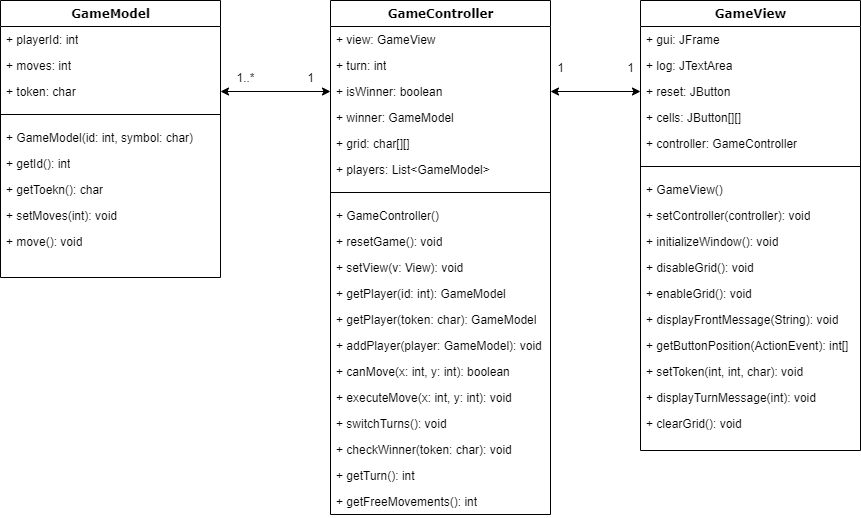

The diagram above was exported from draw.io. Its source (the exported page's mxGraphModel, read from the mxfile embedded in the PNG):
<mxGraphModel dx="868" dy="450" grid="1" gridSize="10" guides="1" tooltips="1" connect="1" arrows="1" fold="1" page="1" pageScale="1" pageWidth="1100" pageHeight="850" background="#ffffff" math="0" shadow="0">
  <root>
    <mxCell id="0" />
    <mxCell id="1" parent="0" />
    <mxCell id="78961159f06e98e8-30" value="GameController" style="swimlane;html=1;fontStyle=1;align=center;verticalAlign=top;childLayout=stackLayout;horizontal=1;startSize=26;horizontalStack=0;resizeParent=1;resizeLast=0;collapsible=1;marginBottom=0;swimlaneFillColor=#ffffff;rounded=0;shadow=0;comic=0;labelBackgroundColor=none;strokeWidth=1;fillColor=none;fontFamily=Verdana;fontSize=12" parent="1" vertex="1">
      <mxGeometry x="430" y="83" width="220" height="514" as="geometry" />
    </mxCell>
    <mxCell id="78961159f06e98e8-31" value="+ view: GameView" style="text;html=1;strokeColor=none;fillColor=none;align=left;verticalAlign=top;spacingLeft=4;spacingRight=4;whiteSpace=wrap;overflow=hidden;rotatable=0;points=[[0,0.5],[1,0.5]];portConstraint=eastwest;" parent="78961159f06e98e8-30" vertex="1">
      <mxGeometry y="26" width="220" height="26" as="geometry" />
    </mxCell>
    <mxCell id="78961159f06e98e8-32" value="+ turn: int" style="text;html=1;strokeColor=none;fillColor=none;align=left;verticalAlign=top;spacingLeft=4;spacingRight=4;whiteSpace=wrap;overflow=hidden;rotatable=0;points=[[0,0.5],[1,0.5]];portConstraint=eastwest;" parent="78961159f06e98e8-30" vertex="1">
      <mxGeometry y="52" width="220" height="26" as="geometry" />
    </mxCell>
    <mxCell id="78961159f06e98e8-33" value="+ isWinner: boolean" style="text;html=1;strokeColor=none;fillColor=none;align=left;verticalAlign=top;spacingLeft=4;spacingRight=4;whiteSpace=wrap;overflow=hidden;rotatable=0;points=[[0,0.5],[1,0.5]];portConstraint=eastwest;" parent="78961159f06e98e8-30" vertex="1">
      <mxGeometry y="78" width="220" height="26" as="geometry" />
    </mxCell>
    <mxCell id="78961159f06e98e8-34" value="+ winner: GameModel" style="text;html=1;strokeColor=none;fillColor=none;align=left;verticalAlign=top;spacingLeft=4;spacingRight=4;whiteSpace=wrap;overflow=hidden;rotatable=0;points=[[0,0.5],[1,0.5]];portConstraint=eastwest;" parent="78961159f06e98e8-30" vertex="1">
      <mxGeometry y="104" width="220" height="26" as="geometry" />
    </mxCell>
    <mxCell id="78961159f06e98e8-36" value="+ grid: char[][]" style="text;html=1;strokeColor=none;fillColor=none;align=left;verticalAlign=top;spacingLeft=4;spacingRight=4;whiteSpace=wrap;overflow=hidden;rotatable=0;points=[[0,0.5],[1,0.5]];portConstraint=eastwest;" parent="78961159f06e98e8-30" vertex="1">
      <mxGeometry y="130" width="220" height="26" as="geometry" />
    </mxCell>
    <mxCell id="78961159f06e98e8-37" value="+ players: List&amp;lt;GameModel&amp;gt;" style="text;html=1;strokeColor=none;fillColor=none;align=left;verticalAlign=top;spacingLeft=4;spacingRight=4;whiteSpace=wrap;overflow=hidden;rotatable=0;points=[[0,0.5],[1,0.5]];portConstraint=eastwest;" parent="78961159f06e98e8-30" vertex="1">
      <mxGeometry y="156" width="220" height="26" as="geometry" />
    </mxCell>
    <mxCell id="78961159f06e98e8-38" value="" style="line;html=1;strokeWidth=1;fillColor=none;align=left;verticalAlign=middle;spacingTop=-1;spacingLeft=3;spacingRight=3;rotatable=0;labelPosition=right;points=[];portConstraint=eastwest;" parent="78961159f06e98e8-30" vertex="1">
      <mxGeometry y="182" width="220" height="20" as="geometry" />
    </mxCell>
    <mxCell id="78961159f06e98e8-39" value="+ GameController()" style="text;html=1;strokeColor=none;fillColor=none;align=left;verticalAlign=top;spacingLeft=4;spacingRight=4;whiteSpace=wrap;overflow=hidden;rotatable=0;points=[[0,0.5],[1,0.5]];portConstraint=eastwest;" parent="78961159f06e98e8-30" vertex="1">
      <mxGeometry y="202" width="220" height="26" as="geometry" />
    </mxCell>
    <mxCell id="78961159f06e98e8-40" value="+ resetGame(): void" style="text;html=1;strokeColor=none;fillColor=none;align=left;verticalAlign=top;spacingLeft=4;spacingRight=4;whiteSpace=wrap;overflow=hidden;rotatable=0;points=[[0,0.5],[1,0.5]];portConstraint=eastwest;" parent="78961159f06e98e8-30" vertex="1">
      <mxGeometry y="228" width="220" height="26" as="geometry" />
    </mxCell>
    <mxCell id="78961159f06e98e8-42" value="+ setView(v: View): void" style="text;html=1;strokeColor=none;fillColor=none;align=left;verticalAlign=top;spacingLeft=4;spacingRight=4;whiteSpace=wrap;overflow=hidden;rotatable=0;points=[[0,0.5],[1,0.5]];portConstraint=eastwest;" parent="78961159f06e98e8-30" vertex="1">
      <mxGeometry y="254" width="220" height="26" as="geometry" />
    </mxCell>
    <mxCell id="H4DiwINzTJMEbJsR8Kdx-4" value="+ getPlayer(id: int): GameModel" style="text;html=1;strokeColor=none;fillColor=none;align=left;verticalAlign=top;spacingLeft=4;spacingRight=4;whiteSpace=wrap;overflow=hidden;rotatable=0;points=[[0,0.5],[1,0.5]];portConstraint=eastwest;" vertex="1" parent="78961159f06e98e8-30">
      <mxGeometry y="280" width="220" height="26" as="geometry" />
    </mxCell>
    <mxCell id="H4DiwINzTJMEbJsR8Kdx-5" value="+ getPlayer(token: char): GameModel" style="text;html=1;strokeColor=none;fillColor=none;align=left;verticalAlign=top;spacingLeft=4;spacingRight=4;whiteSpace=wrap;overflow=hidden;rotatable=0;points=[[0,0.5],[1,0.5]];portConstraint=eastwest;" vertex="1" parent="78961159f06e98e8-30">
      <mxGeometry y="306" width="220" height="26" as="geometry" />
    </mxCell>
    <mxCell id="H4DiwINzTJMEbJsR8Kdx-6" value="+ addPlayer(player: GameModel): void" style="text;html=1;strokeColor=none;fillColor=none;align=left;verticalAlign=top;spacingLeft=4;spacingRight=4;whiteSpace=wrap;overflow=hidden;rotatable=0;points=[[0,0.5],[1,0.5]];portConstraint=eastwest;" vertex="1" parent="78961159f06e98e8-30">
      <mxGeometry y="332" width="220" height="26" as="geometry" />
    </mxCell>
    <mxCell id="H4DiwINzTJMEbJsR8Kdx-7" value="+ canMove(x: int, y: int): boolean" style="text;html=1;strokeColor=none;fillColor=none;align=left;verticalAlign=top;spacingLeft=4;spacingRight=4;whiteSpace=wrap;overflow=hidden;rotatable=0;points=[[0,0.5],[1,0.5]];portConstraint=eastwest;" vertex="1" parent="78961159f06e98e8-30">
      <mxGeometry y="358" width="220" height="26" as="geometry" />
    </mxCell>
    <mxCell id="H4DiwINzTJMEbJsR8Kdx-8" value="+ executeMove(x: int, y: int): void" style="text;html=1;strokeColor=none;fillColor=none;align=left;verticalAlign=top;spacingLeft=4;spacingRight=4;whiteSpace=wrap;overflow=hidden;rotatable=0;points=[[0,0.5],[1,0.5]];portConstraint=eastwest;" vertex="1" parent="78961159f06e98e8-30">
      <mxGeometry y="384" width="220" height="26" as="geometry" />
    </mxCell>
    <mxCell id="H4DiwINzTJMEbJsR8Kdx-9" value="+ switchTurns(): void" style="text;html=1;strokeColor=none;fillColor=none;align=left;verticalAlign=top;spacingLeft=4;spacingRight=4;whiteSpace=wrap;overflow=hidden;rotatable=0;points=[[0,0.5],[1,0.5]];portConstraint=eastwest;" vertex="1" parent="78961159f06e98e8-30">
      <mxGeometry y="410" width="220" height="26" as="geometry" />
    </mxCell>
    <mxCell id="H4DiwINzTJMEbJsR8Kdx-10" value="+ checkWinner(token: char): void" style="text;html=1;strokeColor=none;fillColor=none;align=left;verticalAlign=top;spacingLeft=4;spacingRight=4;whiteSpace=wrap;overflow=hidden;rotatable=0;points=[[0,0.5],[1,0.5]];portConstraint=eastwest;" vertex="1" parent="78961159f06e98e8-30">
      <mxGeometry y="436" width="220" height="26" as="geometry" />
    </mxCell>
    <mxCell id="H4DiwINzTJMEbJsR8Kdx-11" value="+ getTurn(): int" style="text;html=1;strokeColor=none;fillColor=none;align=left;verticalAlign=top;spacingLeft=4;spacingRight=4;whiteSpace=wrap;overflow=hidden;rotatable=0;points=[[0,0.5],[1,0.5]];portConstraint=eastwest;" vertex="1" parent="78961159f06e98e8-30">
      <mxGeometry y="462" width="220" height="26" as="geometry" />
    </mxCell>
    <mxCell id="H4DiwINzTJMEbJsR8Kdx-12" value="+ getFreeMovements(): int" style="text;html=1;strokeColor=none;fillColor=none;align=left;verticalAlign=top;spacingLeft=4;spacingRight=4;whiteSpace=wrap;overflow=hidden;rotatable=0;points=[[0,0.5],[1,0.5]];portConstraint=eastwest;" vertex="1" parent="78961159f06e98e8-30">
      <mxGeometry y="488" width="220" height="26" as="geometry" />
    </mxCell>
    <mxCell id="H4DiwINzTJMEbJsR8Kdx-13" value="GameModel" style="swimlane;html=1;fontStyle=1;align=center;verticalAlign=top;childLayout=stackLayout;horizontal=1;startSize=26;horizontalStack=0;resizeParent=1;resizeLast=0;collapsible=1;marginBottom=0;swimlaneFillColor=#ffffff;rounded=0;shadow=0;comic=0;labelBackgroundColor=none;strokeWidth=1;fillColor=none;fontFamily=Verdana;fontSize=12" vertex="1" parent="1">
      <mxGeometry x="100" y="83" width="220" height="277" as="geometry" />
    </mxCell>
    <mxCell id="H4DiwINzTJMEbJsR8Kdx-14" value="+ playerId: int" style="text;html=1;strokeColor=none;fillColor=none;align=left;verticalAlign=top;spacingLeft=4;spacingRight=4;whiteSpace=wrap;overflow=hidden;rotatable=0;points=[[0,0.5],[1,0.5]];portConstraint=eastwest;" vertex="1" parent="H4DiwINzTJMEbJsR8Kdx-13">
      <mxGeometry y="26" width="220" height="26" as="geometry" />
    </mxCell>
    <mxCell id="H4DiwINzTJMEbJsR8Kdx-15" value="+ moves: int" style="text;html=1;strokeColor=none;fillColor=none;align=left;verticalAlign=top;spacingLeft=4;spacingRight=4;whiteSpace=wrap;overflow=hidden;rotatable=0;points=[[0,0.5],[1,0.5]];portConstraint=eastwest;" vertex="1" parent="H4DiwINzTJMEbJsR8Kdx-13">
      <mxGeometry y="52" width="220" height="26" as="geometry" />
    </mxCell>
    <mxCell id="H4DiwINzTJMEbJsR8Kdx-16" value="+ token: char" style="text;html=1;strokeColor=none;fillColor=none;align=left;verticalAlign=top;spacingLeft=4;spacingRight=4;whiteSpace=wrap;overflow=hidden;rotatable=0;points=[[0,0.5],[1,0.5]];portConstraint=eastwest;" vertex="1" parent="H4DiwINzTJMEbJsR8Kdx-13">
      <mxGeometry y="78" width="220" height="26" as="geometry" />
    </mxCell>
    <mxCell id="H4DiwINzTJMEbJsR8Kdx-20" value="" style="line;html=1;strokeWidth=1;fillColor=none;align=left;verticalAlign=middle;spacingTop=-1;spacingLeft=3;spacingRight=3;rotatable=0;labelPosition=right;points=[];portConstraint=eastwest;" vertex="1" parent="H4DiwINzTJMEbJsR8Kdx-13">
      <mxGeometry y="104" width="220" height="20" as="geometry" />
    </mxCell>
    <mxCell id="H4DiwINzTJMEbJsR8Kdx-21" value="+ GameModel(id: int, symbol: char)" style="text;html=1;strokeColor=none;fillColor=none;align=left;verticalAlign=top;spacingLeft=4;spacingRight=4;whiteSpace=wrap;overflow=hidden;rotatable=0;points=[[0,0.5],[1,0.5]];portConstraint=eastwest;" vertex="1" parent="H4DiwINzTJMEbJsR8Kdx-13">
      <mxGeometry y="124" width="220" height="26" as="geometry" />
    </mxCell>
    <mxCell id="H4DiwINzTJMEbJsR8Kdx-22" value="+ getId(): int" style="text;html=1;strokeColor=none;fillColor=none;align=left;verticalAlign=top;spacingLeft=4;spacingRight=4;whiteSpace=wrap;overflow=hidden;rotatable=0;points=[[0,0.5],[1,0.5]];portConstraint=eastwest;" vertex="1" parent="H4DiwINzTJMEbJsR8Kdx-13">
      <mxGeometry y="150" width="220" height="26" as="geometry" />
    </mxCell>
    <mxCell id="H4DiwINzTJMEbJsR8Kdx-23" value="+ getToekn(): char" style="text;html=1;strokeColor=none;fillColor=none;align=left;verticalAlign=top;spacingLeft=4;spacingRight=4;whiteSpace=wrap;overflow=hidden;rotatable=0;points=[[0,0.5],[1,0.5]];portConstraint=eastwest;" vertex="1" parent="H4DiwINzTJMEbJsR8Kdx-13">
      <mxGeometry y="176" width="220" height="26" as="geometry" />
    </mxCell>
    <mxCell id="H4DiwINzTJMEbJsR8Kdx-24" value="+ setMoves(int): void" style="text;html=1;strokeColor=none;fillColor=none;align=left;verticalAlign=top;spacingLeft=4;spacingRight=4;whiteSpace=wrap;overflow=hidden;rotatable=0;points=[[0,0.5],[1,0.5]];portConstraint=eastwest;" vertex="1" parent="H4DiwINzTJMEbJsR8Kdx-13">
      <mxGeometry y="202" width="220" height="26" as="geometry" />
    </mxCell>
    <mxCell id="H4DiwINzTJMEbJsR8Kdx-25" value="+ move(): void" style="text;html=1;strokeColor=none;fillColor=none;align=left;verticalAlign=top;spacingLeft=4;spacingRight=4;whiteSpace=wrap;overflow=hidden;rotatable=0;points=[[0,0.5],[1,0.5]];portConstraint=eastwest;" vertex="1" parent="H4DiwINzTJMEbJsR8Kdx-13">
      <mxGeometry y="228" width="220" height="26" as="geometry" />
    </mxCell>
    <mxCell id="H4DiwINzTJMEbJsR8Kdx-33" value="GameView" style="swimlane;html=1;fontStyle=1;align=center;verticalAlign=top;childLayout=stackLayout;horizontal=1;startSize=26;horizontalStack=0;resizeParent=1;resizeLast=0;collapsible=1;marginBottom=0;swimlaneFillColor=#ffffff;rounded=0;shadow=0;comic=0;labelBackgroundColor=none;strokeWidth=1;fillColor=none;fontFamily=Verdana;fontSize=12" vertex="1" parent="1">
      <mxGeometry x="740" y="83" width="220" height="450" as="geometry" />
    </mxCell>
    <mxCell id="H4DiwINzTJMEbJsR8Kdx-34" value="+ gui: JFrame" style="text;html=1;strokeColor=none;fillColor=none;align=left;verticalAlign=top;spacingLeft=4;spacingRight=4;whiteSpace=wrap;overflow=hidden;rotatable=0;points=[[0,0.5],[1,0.5]];portConstraint=eastwest;" vertex="1" parent="H4DiwINzTJMEbJsR8Kdx-33">
      <mxGeometry y="26" width="220" height="26" as="geometry" />
    </mxCell>
    <mxCell id="H4DiwINzTJMEbJsR8Kdx-35" value="+ log: JTextArea" style="text;html=1;strokeColor=none;fillColor=none;align=left;verticalAlign=top;spacingLeft=4;spacingRight=4;whiteSpace=wrap;overflow=hidden;rotatable=0;points=[[0,0.5],[1,0.5]];portConstraint=eastwest;" vertex="1" parent="H4DiwINzTJMEbJsR8Kdx-33">
      <mxGeometry y="52" width="220" height="26" as="geometry" />
    </mxCell>
    <mxCell id="H4DiwINzTJMEbJsR8Kdx-36" value="+ reset: JButton" style="text;html=1;strokeColor=none;fillColor=none;align=left;verticalAlign=top;spacingLeft=4;spacingRight=4;whiteSpace=wrap;overflow=hidden;rotatable=0;points=[[0,0.5],[1,0.5]];portConstraint=eastwest;" vertex="1" parent="H4DiwINzTJMEbJsR8Kdx-33">
      <mxGeometry y="78" width="220" height="26" as="geometry" />
    </mxCell>
    <mxCell id="H4DiwINzTJMEbJsR8Kdx-37" value="+ cells: JButton[][]" style="text;html=1;strokeColor=none;fillColor=none;align=left;verticalAlign=top;spacingLeft=4;spacingRight=4;whiteSpace=wrap;overflow=hidden;rotatable=0;points=[[0,0.5],[1,0.5]];portConstraint=eastwest;" vertex="1" parent="H4DiwINzTJMEbJsR8Kdx-33">
      <mxGeometry y="104" width="220" height="26" as="geometry" />
    </mxCell>
    <mxCell id="H4DiwINzTJMEbJsR8Kdx-38" value="+ controller: GameController" style="text;html=1;strokeColor=none;fillColor=none;align=left;verticalAlign=top;spacingLeft=4;spacingRight=4;whiteSpace=wrap;overflow=hidden;rotatable=0;points=[[0,0.5],[1,0.5]];portConstraint=eastwest;" vertex="1" parent="H4DiwINzTJMEbJsR8Kdx-33">
      <mxGeometry y="130" width="220" height="26" as="geometry" />
    </mxCell>
    <mxCell id="H4DiwINzTJMEbJsR8Kdx-40" value="" style="line;html=1;strokeWidth=1;fillColor=none;align=left;verticalAlign=middle;spacingTop=-1;spacingLeft=3;spacingRight=3;rotatable=0;labelPosition=right;points=[];portConstraint=eastwest;" vertex="1" parent="H4DiwINzTJMEbJsR8Kdx-33">
      <mxGeometry y="156" width="220" height="20" as="geometry" />
    </mxCell>
    <mxCell id="H4DiwINzTJMEbJsR8Kdx-41" value="+ GameView()" style="text;html=1;strokeColor=none;fillColor=none;align=left;verticalAlign=top;spacingLeft=4;spacingRight=4;whiteSpace=wrap;overflow=hidden;rotatable=0;points=[[0,0.5],[1,0.5]];portConstraint=eastwest;" vertex="1" parent="H4DiwINzTJMEbJsR8Kdx-33">
      <mxGeometry y="176" width="220" height="26" as="geometry" />
    </mxCell>
    <mxCell id="H4DiwINzTJMEbJsR8Kdx-42" value="+ setController(controller): void" style="text;html=1;strokeColor=none;fillColor=none;align=left;verticalAlign=top;spacingLeft=4;spacingRight=4;whiteSpace=wrap;overflow=hidden;rotatable=0;points=[[0,0.5],[1,0.5]];portConstraint=eastwest;" vertex="1" parent="H4DiwINzTJMEbJsR8Kdx-33">
      <mxGeometry y="202" width="220" height="26" as="geometry" />
    </mxCell>
    <mxCell id="H4DiwINzTJMEbJsR8Kdx-43" value="+ initializeWindow(): void" style="text;html=1;strokeColor=none;fillColor=none;align=left;verticalAlign=top;spacingLeft=4;spacingRight=4;whiteSpace=wrap;overflow=hidden;rotatable=0;points=[[0,0.5],[1,0.5]];portConstraint=eastwest;" vertex="1" parent="H4DiwINzTJMEbJsR8Kdx-33">
      <mxGeometry y="228" width="220" height="26" as="geometry" />
    </mxCell>
    <mxCell id="H4DiwINzTJMEbJsR8Kdx-44" value="+ disableGrid(): void" style="text;html=1;strokeColor=none;fillColor=none;align=left;verticalAlign=top;spacingLeft=4;spacingRight=4;whiteSpace=wrap;overflow=hidden;rotatable=0;points=[[0,0.5],[1,0.5]];portConstraint=eastwest;" vertex="1" parent="H4DiwINzTJMEbJsR8Kdx-33">
      <mxGeometry y="254" width="220" height="26" as="geometry" />
    </mxCell>
    <mxCell id="H4DiwINzTJMEbJsR8Kdx-45" value="+ enableGrid(): void" style="text;html=1;strokeColor=none;fillColor=none;align=left;verticalAlign=top;spacingLeft=4;spacingRight=4;whiteSpace=wrap;overflow=hidden;rotatable=0;points=[[0,0.5],[1,0.5]];portConstraint=eastwest;" vertex="1" parent="H4DiwINzTJMEbJsR8Kdx-33">
      <mxGeometry y="280" width="220" height="26" as="geometry" />
    </mxCell>
    <mxCell id="H4DiwINzTJMEbJsR8Kdx-46" value="+ displayFrontMessage(String): void" style="text;html=1;strokeColor=none;fillColor=none;align=left;verticalAlign=top;spacingLeft=4;spacingRight=4;whiteSpace=wrap;overflow=hidden;rotatable=0;points=[[0,0.5],[1,0.5]];portConstraint=eastwest;" vertex="1" parent="H4DiwINzTJMEbJsR8Kdx-33">
      <mxGeometry y="306" width="220" height="26" as="geometry" />
    </mxCell>
    <mxCell id="H4DiwINzTJMEbJsR8Kdx-47" value="+ getButtonPosition(ActionEvent): int[]" style="text;html=1;strokeColor=none;fillColor=none;align=left;verticalAlign=top;spacingLeft=4;spacingRight=4;whiteSpace=wrap;overflow=hidden;rotatable=0;points=[[0,0.5],[1,0.5]];portConstraint=eastwest;" vertex="1" parent="H4DiwINzTJMEbJsR8Kdx-33">
      <mxGeometry y="332" width="220" height="26" as="geometry" />
    </mxCell>
    <mxCell id="H4DiwINzTJMEbJsR8Kdx-48" value="+ setToken(int, int, char): void" style="text;html=1;strokeColor=none;fillColor=none;align=left;verticalAlign=top;spacingLeft=4;spacingRight=4;whiteSpace=wrap;overflow=hidden;rotatable=0;points=[[0,0.5],[1,0.5]];portConstraint=eastwest;" vertex="1" parent="H4DiwINzTJMEbJsR8Kdx-33">
      <mxGeometry y="358" width="220" height="26" as="geometry" />
    </mxCell>
    <mxCell id="H4DiwINzTJMEbJsR8Kdx-49" value="+ displayTurnMessage(int): void" style="text;html=1;strokeColor=none;fillColor=none;align=left;verticalAlign=top;spacingLeft=4;spacingRight=4;whiteSpace=wrap;overflow=hidden;rotatable=0;points=[[0,0.5],[1,0.5]];portConstraint=eastwest;" vertex="1" parent="H4DiwINzTJMEbJsR8Kdx-33">
      <mxGeometry y="384" width="220" height="26" as="geometry" />
    </mxCell>
    <mxCell id="H4DiwINzTJMEbJsR8Kdx-50" value="+ clearGrid(): void" style="text;html=1;strokeColor=none;fillColor=none;align=left;verticalAlign=top;spacingLeft=4;spacingRight=4;whiteSpace=wrap;overflow=hidden;rotatable=0;points=[[0,0.5],[1,0.5]];portConstraint=eastwest;" vertex="1" parent="H4DiwINzTJMEbJsR8Kdx-33">
      <mxGeometry y="410" width="220" height="26" as="geometry" />
    </mxCell>
    <mxCell id="H4DiwINzTJMEbJsR8Kdx-53" value="" style="endArrow=classic;startArrow=classic;html=1;entryX=0;entryY=0.5;entryDx=0;entryDy=0;exitX=1;exitY=0.5;exitDx=0;exitDy=0;" edge="1" parent="1" source="78961159f06e98e8-33" target="H4DiwINzTJMEbJsR8Kdx-36">
      <mxGeometry width="50" height="50" relative="1" as="geometry">
        <mxPoint x="690" y="240" as="sourcePoint" />
        <mxPoint x="710" y="170" as="targetPoint" />
      </mxGeometry>
    </mxCell>
    <mxCell id="H4DiwINzTJMEbJsR8Kdx-54" value="1" style="text;html=1;align=center;verticalAlign=middle;resizable=0;points=[];autosize=1;" vertex="1" parent="1">
      <mxGeometry x="720" y="140" width="20" height="20" as="geometry" />
    </mxCell>
    <mxCell id="H4DiwINzTJMEbJsR8Kdx-55" value="1" style="text;html=1;align=center;verticalAlign=middle;resizable=0;points=[];autosize=1;" vertex="1" parent="1">
      <mxGeometry x="650" y="140" width="20" height="20" as="geometry" />
    </mxCell>
    <mxCell id="H4DiwINzTJMEbJsR8Kdx-56" value="" style="endArrow=classic;startArrow=classic;html=1;entryX=0;entryY=0.5;entryDx=0;entryDy=0;exitX=1;exitY=0.5;exitDx=0;exitDy=0;" edge="1" parent="1" source="H4DiwINzTJMEbJsR8Kdx-16" target="78961159f06e98e8-33">
      <mxGeometry width="50" height="50" relative="1" as="geometry">
        <mxPoint x="510" y="270" as="sourcePoint" />
        <mxPoint x="560" y="220" as="targetPoint" />
      </mxGeometry>
    </mxCell>
    <mxCell id="H4DiwINzTJMEbJsR8Kdx-57" value="1" style="text;html=1;align=center;verticalAlign=middle;resizable=0;points=[];autosize=1;" vertex="1" parent="1">
      <mxGeometry x="400" y="150" width="20" height="20" as="geometry" />
    </mxCell>
    <mxCell id="H4DiwINzTJMEbJsR8Kdx-58" value="1..*" style="text;html=1;align=center;verticalAlign=middle;resizable=0;points=[];autosize=1;" vertex="1" parent="1">
      <mxGeometry x="330" y="150" width="30" height="20" as="geometry" />
    </mxCell>
  </root>
</mxGraphModel>